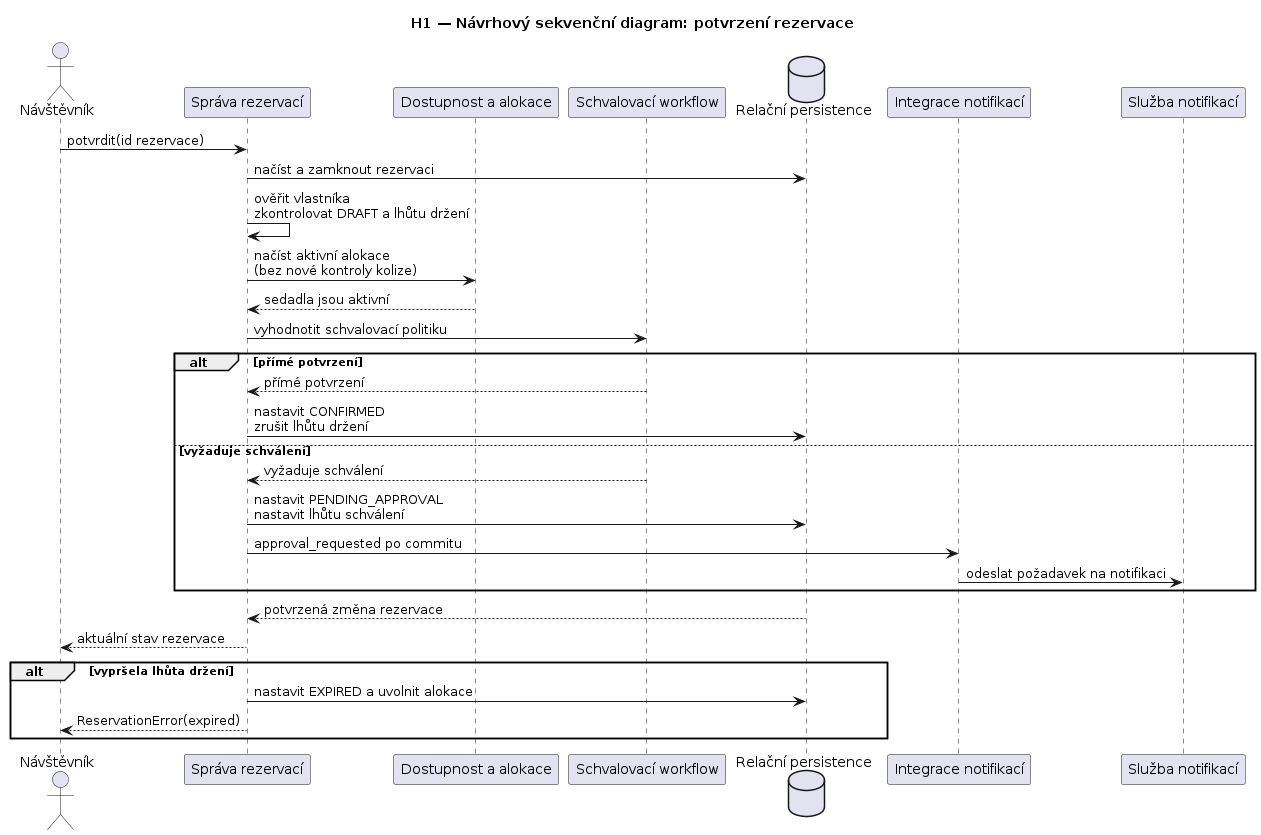

The diagram above was rendered by PlantUML. Its source (embedded in the PNG):
@startuml
title H1 — Návrhový sekvenční diagram: potvrzení rezervace

actor Návštěvník as Visitor
participant "Správa rezervací" as RM
participant "Dostupnost a alokace" as AA
participant "Schvalovací workflow" as AW
database "Relační persistence" as DB
participant "Integrace notifikací" as NI
participant "Služba notifikací" as NS

Visitor -> RM : potvrdit(id rezervace)
RM -> DB : načíst a zamknout rezervaci
RM -> RM : ověřit vlastníka\nzkontrolovat DRAFT a lhůtu držení
RM -> AA : načíst aktivní alokace\n(bez nové kontroly kolize)
AA --> RM : sedadla jsou aktivní
RM -> AW : vyhodnotit schvalovací politiku
alt přímé potvrzení
  AW --> RM : přímé potvrzení
  RM -> DB : nastavit CONFIRMED\nzrušit lhůtu držení
else vyžaduje schválení
  AW --> RM : vyžaduje schválení
  RM -> DB : nastavit PENDING_APPROVAL\nnastavit lhůtu schválení
  RM -> NI : approval_requested po commitu
  NI -> NS : odeslat požadavek na notifikaci
end
DB --> RM : potvrzená změna rezervace
RM --> Visitor : aktuální stav rezervace

alt vypršela lhůta držení
  RM -> DB : nastavit EXPIRED a uvolnit alokace
  RM --> Visitor : ReservationError(expired)
end
@enduml